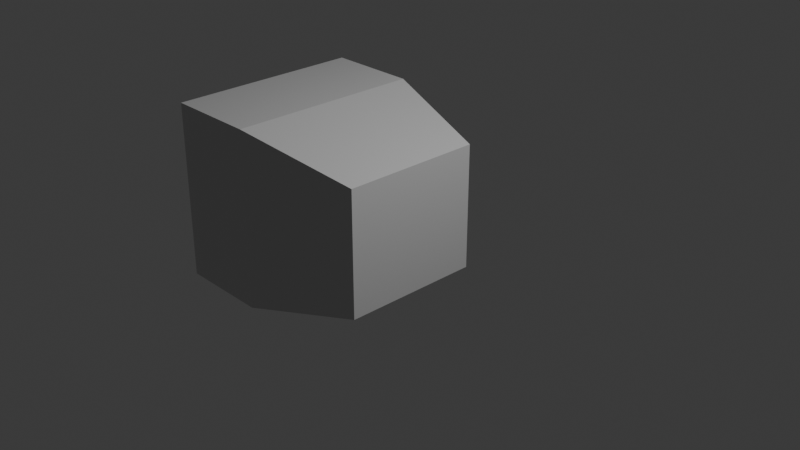 # Source: tv1.blend  (saved by Blender 4.5.90; exported with 4.5.12 LTS)
import bpy
from mathutils import Matrix  # noqa: F401  (used for matrix-valued properties, if any)

bpy.ops.wm.read_factory_settings(use_empty=True)
scene = bpy.context.scene
scene.name = 'Scene'

# ---- collections
col_collection = bpy.data.collections.new('Collection'); scene.collection.children.link(col_collection)

# ---- images (referenced by path relative to the original .blend; pixels are not part of the script)
import os
ASSET_DIR = os.environ.get("B2B_ASSET_DIR", "")  # directory of the original .blend (textures are referenced by path, not embedded)
HERE = os.path.dirname(os.path.abspath(__file__))  # packed textures are extracted next to this script under _unpacked/

def load_image(name, relpath, width, height, colorspace="sRGB"):
    """Load a texture the original file referenced (path relative to the .blend, or extracted next to this script)."""
    p = next((c for c in (os.path.join(HERE, relpath), os.path.join(ASSET_DIR, relpath)) if relpath and os.path.exists(c)), "")
    if p:
        img = bpy.data.images.load(p, check_existing=True)
        img.name = name
    else:  # same state as the original file: an image datablock whose file is absent (Cycles renders it pink)
        img = bpy.data.images.new(name, width, height)
        img.source = "FILE"
        img.filepath = "//" + (relpath or name)
    img.colorspace_settings.name = colorspace
    return img
img_material_base_color = load_image('Material Base Color', '_unpacked/Material_Base_Color.771cf3ff.png', 1024, 1024, 'sRGB')

# ---- materials (node trees are filled in below, after node groups)
mat_material = bpy.data.materials.new('Material')
mat_material.alpha_threshold = 0.0
mat_material.roughness = 0.5
mat_material.line_color = (0.0, 0.0, 0.0, 1.0)

# ---- material node trees
mat_material.use_nodes = True; mat_material.node_tree.nodes.clear()
_N = mat_material.node_tree.nodes; _L = mat_material.node_tree.links
n0 = _N.new('ShaderNodeOutputMaterial'); n0.name = 'Material Output'; n0.location = (200, 100)
n1 = _N.new('ShaderNodeBsdfPrincipled'); n1.name = 'Principled BSDF'; n1.location = (-200, 100)
n1.inputs[3].default_value = 1.45
n2 = _N.new('ShaderNodeTexImage'); n2.name = 'Image Texture'; n2.location = (-490, 60)
n2.image = img_material_base_color
_L.new(n1.outputs[0], n0.inputs[0])
_L.new(n2.outputs[0], n1.inputs[0])
n0.is_active_output = True

# ---- world
world_world = bpy.data.worlds.new('World'); scene.world = world_world
world_world.use_nodes = True; world_world.node_tree.nodes.clear()
_N = world_world.node_tree.nodes; _L = world_world.node_tree.links
n0 = _N.new('ShaderNodeOutputWorld'); n0.name = 'World Output'; n0.location = (200, 100)
n1 = _N.new('ShaderNodeBackground'); n1.name = 'Background'; n1.location = (-200, 100)
n1.inputs[0].default_value = (0.05088, 0.05088, 0.05088, 1.0)
_L.new(n1.outputs[0], n0.inputs[0])
n0.is_active_output = True
world_world.color = (0.05088, 0.05088, 0.05088)
world_world.sun_shadow_jitter_overblur = 0.0

# ---- cameras
cam_camera = bpy.data.cameras.new('Camera')
cam_camera.clip_end = 100.0
cam_camera.ortho_scale = 7.314

# ---- lights
light_light = bpy.data.lights.new('Light', 'POINT')
light_light.energy = 1000.0
light_light.shadow_soft_size = 0.1

# ---- meshes
me_cube = bpy.data.meshes.new('Cube')
me_cube.from_pydata([(0.2912, 0.7021, 0.7021), (0.2912, 0.7021, -0.7021), (0.2912, -0.8761, 0.7021), (0.2912, -0.8761, -0.7021), (-1.0, 1.0, 1.0), (-1.0, 1.0, -1.0), (-1.0, -1.174, 1.0), (-1.0, -1.174, -1.0), (-2.02, 1.0, -1.0), (-2.02, -1.174, -1.0), (-2.02, -1.174, 1.0), (-2.02, 1.0, 1.0), (0.2912, 0.7021, 0.5599), (-1.0, -1.174, 0.7975), (0.2912, -0.8761, 0.5599), (-1.0, 1.0, 0.7975), (-2.02, -1.174, 0.7975), (-2.02, 1.0, 0.7975), (0.2912, 0.7021, -0.4918), (0.2912, -0.8761, -0.4918), (-1.0, 1.0, -0.7004), (-2.02, 1.0, -0.7004), (-1.0, -1.174, -0.7004), (-2.02, -1.174, -0.7004), (-1.0, -0.906, -1.0), (0.2912, -0.6879, 0.7021), (-1.0, -0.906, 1.0), (0.2912, -0.6879, -0.7021), (-2.02, -0.906, -1.0), (-2.02, -0.906, 1.0), (-2.02, -0.906, 0.7975), (0.2912, -0.6879, 0.5599), (0.2912, -0.6879, -0.4918), (-2.02, -0.906, -0.7004), (-1.0, 0.739, 1.0), (0.2912, 0.5189, -0.7021), (-2.02, 0.739, 1.0), (-2.02, 0.739, 0.7975), (-2.02, 0.739, -0.7004), (-1.0, 0.739, -1.0), (0.2912, 0.5189, 0.7021), (-2.02, 0.739, -1.0), (0.2912, 0.5189, 0.5599), (0.2912, 0.5189, -0.4918), (-1.921, -0.8391, 0.7294), (-1.921, -0.8391, -0.6323), (-1.921, 0.6721, 0.7294), (-1.921, 0.6721, -0.6323)], [], [(25, 26, 6, 2), (14, 2, 6, 13), (24, 7, 9, 28), (24, 27, 3, 7), (31, 25, 2, 14), (15, 4, 0, 12), (37, 36, 11, 17), (34, 4, 11, 36), (20, 5, 8, 21), (13, 6, 10, 16), (22, 13, 16, 23), (4, 15, 17, 11), (38, 37, 17, 21), (20, 15, 12, 18), (32, 31, 14, 19), (19, 14, 13, 22), (3, 19, 22, 7), (27, 32, 19, 3), (5, 20, 18, 1), (41, 38, 21, 8), (7, 22, 23, 9), (15, 20, 21, 17), (9, 23, 33, 28), (35, 43, 32, 27), (43, 42, 31, 32), (23, 16, 30, 33), (6, 26, 29, 10), (16, 10, 29, 30), (42, 40, 25, 31), (39, 35, 27, 24), (39, 24, 28, 41), (40, 34, 26, 25), (0, 4, 34, 40), (5, 39, 41, 8), (5, 1, 35, 39), (12, 0, 40, 42), (18, 12, 42, 43), (1, 18, 43, 35), (28, 33, 38, 41), (37, 38, 47, 46), (26, 34, 36, 29), (30, 29, 36, 37), (45, 44, 46, 47), (33, 30, 44, 45), (38, 33, 45, 47), (30, 37, 46, 44)])
_uv = me_cube.uv_layers.new(name='UVMap')
_uv.uv.foreach_set('vector', [0.5, 0.7165, 0.7499, 0.7165, 0.7499, 0.7499, 0.5, 0.7499, 0.4747, 0.7499, 0.5, 0.7499, 0.5, 0.9999, 0.4747, 0.9999, 0.0001148, 0.7165, 0.0001148, 0.7499, 0.0001148, 0.7499, 0.0001148, 0.7165, 0.0001148, 0.7165, 0.2501, 0.7165, 0.2501, 0.7499, 0.0001148, 0.7499, 0.4747, 0.7165, 0.5, 0.7165, 0.5, 0.7499, 0.4747, 0.7499, 0.4747, 0.2501, 0.5, 0.2501, 0.5, 0.5, 0.4747, 0.5, 0.4747, 0.2174, 0.5, 0.2174, 0.5, 0.2501, 0.4747, 0.2501, 0.7499, 0.5326, 0.7499, 0.5, 0.7499, 0.5, 0.7499, 0.5326, 0.2875, 0.2501, 0.2501, 0.2501, 0.2501, 0.2501, 0.2875, 0.2501, 0.4747, 0.9999, 0.5, 0.9999, 0.5, 0.9999, 0.4747, 0.9999, 0.2875, 0.9999, 0.4747, 0.9999, 0.4747, 0.9999, 0.2875, 0.9999, 0.5, 0.2501, 0.4747, 0.2501, 0.4747, 0.2501, 0.5, 0.2501, 0.2875, 0.2174, 0.4747, 0.2174, 0.4747, 0.2501, 0.2875, 0.2501, 0.2875, 0.2501, 0.4747, 0.2501, 0.4747, 0.5, 0.2875, 0.5, 0.2875, 0.7165, 0.4747, 0.7165, 0.4747, 0.7499, 0.2875, 0.7499, 0.2875, 0.7499, 0.4747, 0.7499, 0.4747, 0.9999, 0.2875, 0.9999, 0.2501, 0.7499, 0.2875, 0.7499, 0.2875, 0.9999, 0.2501, 0.9999, 0.2501, 0.7165, 0.2875, 0.7165, 0.2875, 0.7499, 0.2501, 0.7499, 0.2501, 0.2501, 0.2875, 0.2501, 0.2875, 0.5, 0.2501, 0.5, 0.2501, 0.2174, 0.2875, 0.2174, 0.2875, 0.2501, 0.2501, 0.2501, 0.2501, 0.9999, 0.2875, 0.9999, 0.2875, 0.9999, 0.2501, 0.9999, 0.4747, 0.2501, 0.2875, 0.2501, 0.2875, 0.2501, 0.4747, 0.2501, 0.2501, 0.0001148, 0.2875, 0.0001148, 0.2875, 0.0336, 0.2501, 0.0336, 0.2501, 0.5326, 0.2875, 0.5326, 0.2875, 0.7165, 0.2501, 0.7165, 0.2875, 0.5326, 0.4747, 0.5326, 0.4747, 0.7165, 0.2875, 0.7165, 0.2875, 0.0001148, 0.4747, 0.0001148, 0.4747, 0.0336, 0.2875, 0.0336, 0.7499, 0.7499, 0.7499, 0.7165, 0.7499, 0.7165, 0.7499, 0.7499, 0.4747, 0.0001148, 0.5, 0.0001148, 0.5, 0.0336, 0.4747, 0.0336, 0.4747, 0.5326, 0.5, 0.5326, 0.5, 0.7165, 0.4747, 0.7165, 0.0001148, 0.5326, 0.2501, 0.5326, 0.2501, 0.7165, 0.0001148, 0.7165, 0.0001148, 0.5326, 0.0001148, 0.7165, 0.0001148, 0.7165, 0.0001148, 0.5326, 0.5, 0.5326, 0.7499, 0.5326, 0.7499, 0.7165, 0.5, 0.7165, 0.5, 0.5, 0.7499, 0.5, 0.7499, 0.5326, 0.5, 0.5326, 0.0001148, 0.5, 0.0001148, 0.5326, 0.0001148, 0.5326, 0.0001148, 0.5, 0.0001148, 0.5, 0.2501, 0.5, 0.2501, 0.5326, 0.0001148, 0.5326, 0.4747, 0.5, 0.5, 0.5, 0.5, 0.5326, 0.4747, 0.5326, 0.2875, 0.5, 0.4747, 0.5, 0.4747, 0.5326, 0.2875, 0.5326, 0.2501, 0.5, 0.2875, 0.5, 0.2875, 0.5326, 0.2501, 0.5326, 0.2501, 0.0336, 0.2875, 0.0336, 0.2875, 0.2174, 0.2501, 0.2174, 0.7502, 0.9998, 0.7502, 0.0001148, 0.8299, 0.04558, 0.8299, 0.9544, 0.7499, 0.7165, 0.7499, 0.5326, 0.7499, 0.5326, 0.7499, 0.7165, 0.4747, 0.0336, 0.5, 0.0336, 0.5, 0.2174, 0.4747, 0.2174, 0.2875, 0.0336, 0.4747, 0.0336, 0.4747, 0.2174, 0.2875, 0.2174, 0.2875, 0.0336, 0.4747, 0.0336, 0.4747, 0.0336, 0.2875, 0.0336, 0.2875, 0.2174, 0.2875, 0.0336, 0.2875, 0.0336, 0.2875, 0.2174, 0.4747, 0.0336, 0.4747, 0.2174, 0.4747, 0.2174, 0.4747, 0.0336])
me_cube.materials.append(mat_material)
me_cube.use_mirror_vertex_groups = False
me_cube.update()

# ---- objects
ob_cube = bpy.data.objects.new('Cube', me_cube)
ob_light = bpy.data.objects.new('Light', light_light)
ob_camera = bpy.data.objects.new('Camera', cam_camera)

# ---- transforms, parenting, visibility, modifiers, constraints
ob_cube.location = (0.0, 0.0, 0.0)
ob_cube.lock_rotations_4d = False
ob_cube.empty_display_type = 'ARROWS'
ob_cube.lineart.crease_threshold = 0.0
ob_light.location = (4.076, 1.005, 5.904)
ob_light.rotation_euler = (0.6503, 0.05522, 1.866)
ob_light.lock_rotations_4d = False
ob_light.empty_display_type = 'ARROWS'
ob_light.color = (0.0, 0.0, 0.0, 0.0)
ob_light.lineart.crease_threshold = 0.0
ob_camera.location = (7.359, -6.926, 4.958)
ob_camera.rotation_euler = (1.109, 0.0, 0.8149)
ob_camera.lock_rotations_4d = False
ob_camera.empty_display_type = 'ARROWS'
ob_camera.color = (0.0, 0.0, 0.0, 0.0)
ob_camera.display_type = 'WIRE'
ob_camera.lineart.crease_threshold = 0.0

# ---- collection membership
col_collection.objects.link(ob_cube)
col_collection.objects.link(ob_light)
col_collection.objects.link(ob_camera)

# ---- scene / render settings (as saved in the file)
scene.camera = ob_camera
scene.frame_start = 1; scene.frame_end = 250; scene.frame_set(1)
scene.render.engine = 'BLENDER_EEVEE_NEXT'
bpy.context.view_layer.update()
